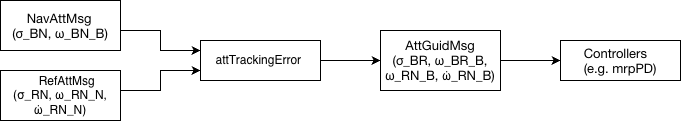

The diagram above was exported from draw.io. Its source (the exported page's mxGraphModel, read from the mxfile embedded in the PNG):
<mxGraphModel dx="1273" dy="866" grid="1" gridSize="10" guides="1" tooltips="1" connect="1" arrows="1" fold="1" page="1" pageScale="1" pageWidth="827" pageHeight="1169" math="0" shadow="0">
  <root>
    <mxCell id="0" />
    <mxCell id="1" parent="0" />
    <mxCell id="eh71PFAXLXBbSXkiRmI_-1" parent="1" style="rounded=0;whiteSpace=wrap;html=1;" value="&lt;p class=&quot;p1&quot; style=&quot;margin: 0px; font-variant-numeric: normal; font-variant-east-asian: normal; font-variant-alternates: normal; font-size-adjust: none; font-language-override: normal; font-kerning: auto; font-optical-sizing: auto; font-feature-settings: normal; font-variation-settings: normal; font-variant-position: normal; font-variant-emoji: normal; font-stretch: normal; font-size: 13px; line-height: normal; font-family: &amp;quot;Helvetica Neue&amp;quot;; text-align: start;&quot;&gt;&lt;span class=&quot;Apple-converted-space&quot;&gt;&amp;nbsp; &amp;nbsp;&amp;nbsp;&lt;/span&gt;NavAttMsg&lt;/p&gt;&lt;p class=&quot;p1&quot; style=&quot;margin: 0px; font-variant-numeric: normal; font-variant-east-asian: normal; font-variant-alternates: normal; font-size-adjust: none; font-language-override: normal; font-kerning: auto; font-optical-sizing: auto; font-feature-settings: normal; font-variation-settings: normal; font-variant-position: normal; font-variant-emoji: normal; font-stretch: normal; font-size: 13px; line-height: normal; font-family: &amp;quot;Helvetica Neue&amp;quot;; text-align: start;&quot;&gt;&lt;span style=&quot;background-color: transparent; color: light-dark(rgb(0, 0, 0), rgb(255, 255, 255));&quot;&gt;(σ_BN, ω_BN_B)&lt;/span&gt;&lt;/p&gt;" vertex="1">
      <mxGeometry height="50" width="120" x="20" y="170" as="geometry" />
    </mxCell>
    <mxCell id="eh71PFAXLXBbSXkiRmI_-2" parent="1" style="rounded=0;whiteSpace=wrap;html=1;" value="&lt;span class=&quot;Apple-converted-space&quot; style=&quot;forced-color-adjust: none;&quot;&gt;&amp;nbsp; &amp;nbsp; Ref&lt;/span&gt;AttMsg&lt;br&gt;(σ_RN, ω_RN_N, ω̇_RN_N)" vertex="1">
      <mxGeometry height="50" width="120" x="20" y="240" as="geometry" />
    </mxCell>
    <mxCell id="eh71PFAXLXBbSXkiRmI_-3" parent="1" style="rounded=0;whiteSpace=wrap;html=1;" value="&lt;br&gt;&lt;span class=&quot;Apple-converted-space&quot;&gt;&amp;nbsp;&lt;/span&gt;&lt;div&gt;attTrackingError&lt;span class=&quot;Apple-converted-space&quot;&gt;&amp;nbsp;&lt;/span&gt;&lt;br&gt;&lt;br&gt;&lt;br&gt;&lt;/div&gt;" vertex="1">
      <mxGeometry height="40" width="120" x="220" y="210" as="geometry" />
    </mxCell>
    <mxCell id="eh71PFAXLXBbSXkiRmI_-4" parent="1" style="rounded=0;whiteSpace=wrap;html=1;align=center;" value="&lt;p class=&quot;p1&quot; style=&quot;margin: 0px; font-variant-numeric: normal; font-variant-east-asian: normal; font-variant-alternates: normal; font-size-adjust: none; font-language-override: normal; font-kerning: auto; font-optical-sizing: auto; font-feature-settings: normal; font-variation-settings: normal; font-variant-position: normal; font-variant-emoji: normal; font-stretch: normal; font-size: 13px; line-height: normal; font-family: &amp;quot;Helvetica Neue&amp;quot;;&quot;&gt;&lt;span class=&quot;Apple-converted-space&quot;&gt;&amp;nbsp;&lt;/span&gt;&lt;span style=&quot;background-color: transparent; color: light-dark(rgb(0, 0, 0), rgb(255, 255, 255));&quot;&gt;AttGuidMsg&amp;nbsp;&lt;/span&gt;&lt;/p&gt;&lt;p class=&quot;p1&quot; style=&quot;margin: 0px; font-variant-numeric: normal; font-variant-east-asian: normal; font-variant-alternates: normal; font-size-adjust: none; font-language-override: normal; font-kerning: auto; font-optical-sizing: auto; font-feature-settings: normal; font-variation-settings: normal; font-variant-position: normal; font-variant-emoji: normal; font-stretch: normal; font-size: 13px; line-height: normal; font-family: &amp;quot;Helvetica Neue&amp;quot;;&quot;&gt;(σ_BR, ω_BR_B, ω_RN_B,&amp;nbsp;&lt;span style=&quot;background-color: transparent; color: light-dark(rgb(0, 0, 0), rgb(255, 255, 255)); font-family: Helvetica; font-size: 12px;&quot;&gt;ω̇&lt;/span&gt;&lt;span style=&quot;background-color: transparent; color: light-dark(rgb(0, 0, 0), rgb(255, 255, 255));&quot;&gt;_RN_B)&lt;/span&gt;&lt;/p&gt;" vertex="1">
      <mxGeometry height="60" width="120" x="400" y="200" as="geometry" />
    </mxCell>
    <mxCell id="eh71PFAXLXBbSXkiRmI_-5" parent="1" style="rounded=0;whiteSpace=wrap;html=1;" value="&lt;p class=&quot;p1&quot; style=&quot;margin: 0px; font-variant-numeric: normal; font-variant-east-asian: normal; font-variant-alternates: normal; font-size-adjust: none; font-language-override: normal; font-kerning: auto; font-optical-sizing: auto; font-feature-settings: normal; font-variation-settings: normal; font-variant-position: normal; font-variant-emoji: normal; font-stretch: normal; font-size: 13px; line-height: normal; font-family: &amp;quot;Helvetica Neue&amp;quot;; text-align: start;&quot;&gt;Controllers&lt;br&gt;(e.g. mrpPD)&lt;/p&gt;" vertex="1">
      <mxGeometry height="40" width="120" x="580" y="210" as="geometry" />
    </mxCell>
    <mxCell id="eh71PFAXLXBbSXkiRmI_-6" edge="1" parent="1" style="endArrow=classic;html=1;rounded=0;entryX=0;entryY=0.25;entryDx=0;entryDy=0;" target="eh71PFAXLXBbSXkiRmI_-3" value="">
      <mxGeometry height="50" relative="1" width="50" as="geometry">
        <Array as="points">
          <mxPoint x="180" y="200" />
          <mxPoint x="180" y="220" />
        </Array>
        <mxPoint x="140" y="200" as="sourcePoint" />
        <mxPoint x="190" y="150" as="targetPoint" />
      </mxGeometry>
    </mxCell>
    <mxCell id="eh71PFAXLXBbSXkiRmI_-7" edge="1" parent="1" style="endArrow=classic;html=1;rounded=0;entryX=0;entryY=0.75;entryDx=0;entryDy=0;" target="eh71PFAXLXBbSXkiRmI_-3" value="">
      <mxGeometry height="50" relative="1" width="50" as="geometry">
        <Array as="points">
          <mxPoint x="180" y="260" />
          <mxPoint x="180" y="240" />
        </Array>
        <mxPoint x="140" y="260" as="sourcePoint" />
        <mxPoint x="190" y="210" as="targetPoint" />
      </mxGeometry>
    </mxCell>
    <mxCell id="eh71PFAXLXBbSXkiRmI_-8" edge="1" parent="1" style="endArrow=classic;html=1;rounded=0;entryX=0;entryY=0.5;entryDx=0;entryDy=0;" target="eh71PFAXLXBbSXkiRmI_-4" value="">
      <mxGeometry height="50" relative="1" width="50" as="geometry">
        <mxPoint x="340" y="230" as="sourcePoint" />
        <mxPoint x="390" y="180" as="targetPoint" />
      </mxGeometry>
    </mxCell>
    <mxCell id="eh71PFAXLXBbSXkiRmI_-9" edge="1" parent="1" style="endArrow=classic;html=1;rounded=0;" value="">
      <mxGeometry height="50" relative="1" width="50" as="geometry">
        <mxPoint x="520" y="230" as="sourcePoint" />
        <mxPoint x="580" y="230" as="targetPoint" />
      </mxGeometry>
    </mxCell>
  </root>
</mxGraphModel>